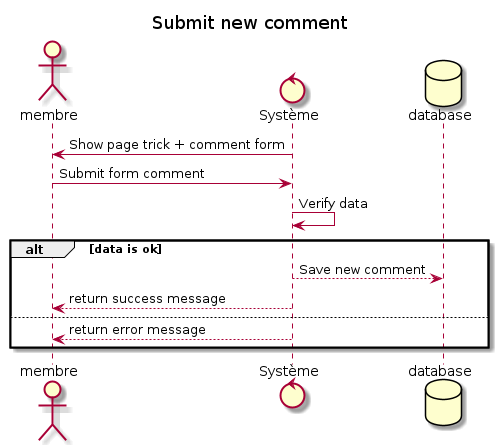

The diagram above was rendered by PlantUML. Its source (embedded in the PNG):
@startuml
title Submit new comment
actor membre

control Système
database database
Système -> membre: Show page trick + comment form

membre -> Système: Submit form comment

    Système -> Système : Verify data
    alt data is ok
    Système --> database :Save new comment 
    Système --> membre: return success message
    
    else
    Système --> membre : return error message
    end

@enduml